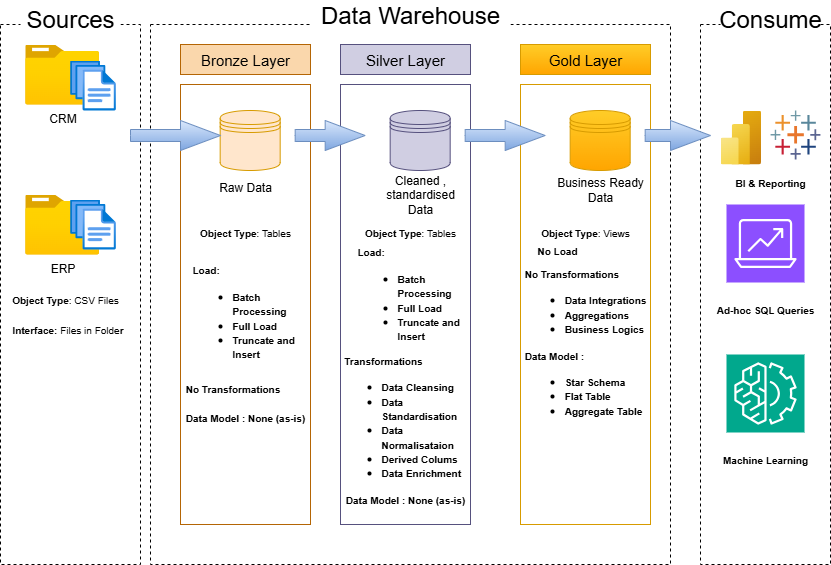

The diagram above was exported from draw.io. Its source (the exported page's mxGraphModel, read from the mxfile embedded in the PNG):
<mxGraphModel dx="1426" dy="849" grid="1" gridSize="10" guides="1" tooltips="1" connect="1" arrows="1" fold="1" page="1" pageScale="1" pageWidth="850" pageHeight="1100" math="0" shadow="0">
  <root>
    <mxCell id="0" />
    <mxCell id="1" parent="0" />
    <mxCell id="kGt438f07WMssE4f1v8A-1" value="" style="rounded=0;whiteSpace=wrap;html=1;fillColor=none;dashed=1;" vertex="1" parent="1">
      <mxGeometry x="10" y="90" width="140" height="540" as="geometry" />
    </mxCell>
    <mxCell id="kGt438f07WMssE4f1v8A-2" value="&lt;font style=&quot;font-size: 24px;&quot;&gt;Sources&lt;/font&gt;" style="rounded=0;whiteSpace=wrap;html=1;strokeColor=none;fillColor=default;" vertex="1" parent="1">
      <mxGeometry x="30" y="70" width="100" height="30" as="geometry" />
    </mxCell>
    <mxCell id="kGt438f07WMssE4f1v8A-3" value="" style="rounded=0;whiteSpace=wrap;html=1;fillColor=none;dashed=1;" vertex="1" parent="1">
      <mxGeometry x="160" y="90" width="520" height="540" as="geometry" />
    </mxCell>
    <mxCell id="kGt438f07WMssE4f1v8A-4" value="&lt;font style=&quot;font-size: 24px;&quot;&gt;Data Warehouse&lt;/font&gt;&lt;div&gt;&lt;font style=&quot;font-size: 24px;&quot;&gt;&lt;br&gt;&lt;/font&gt;&lt;/div&gt;" style="rounded=0;whiteSpace=wrap;html=1;strokeColor=none;fillColor=default;" vertex="1" parent="1">
      <mxGeometry x="320" y="80" width="200" height="30" as="geometry" />
    </mxCell>
    <mxCell id="kGt438f07WMssE4f1v8A-5" value="" style="rounded=0;whiteSpace=wrap;html=1;fillColor=none;dashed=1;" vertex="1" parent="1">
      <mxGeometry x="710" y="90" width="130" height="540" as="geometry" />
    </mxCell>
    <mxCell id="kGt438f07WMssE4f1v8A-7" value="&lt;font style=&quot;font-size: 24px;&quot;&gt;Consume&lt;/font&gt;" style="rounded=0;whiteSpace=wrap;html=1;strokeColor=none;fillColor=default;" vertex="1" parent="1">
      <mxGeometry x="730" y="70" width="100" height="30" as="geometry" />
    </mxCell>
    <mxCell id="kGt438f07WMssE4f1v8A-8" value="&lt;font style=&quot;font-size: 15px;&quot;&gt;Bronze Layer&lt;/font&gt;" style="rounded=0;whiteSpace=wrap;html=1;fillColor=#fad7ac;strokeColor=#b46504;" vertex="1" parent="1">
      <mxGeometry x="190" y="110" width="130" height="30" as="geometry" />
    </mxCell>
    <mxCell id="kGt438f07WMssE4f1v8A-9" value="" style="rounded=0;whiteSpace=wrap;html=1;fillColor=none;strokeColor=#b46504;" vertex="1" parent="1">
      <mxGeometry x="190" y="150" width="130" height="440" as="geometry" />
    </mxCell>
    <mxCell id="kGt438f07WMssE4f1v8A-11" value="" style="rounded=0;whiteSpace=wrap;html=1;fillColor=none;strokeColor=#56517e;" vertex="1" parent="1">
      <mxGeometry x="350" y="150" width="130" height="440" as="geometry" />
    </mxCell>
    <mxCell id="kGt438f07WMssE4f1v8A-12" value="&lt;font style=&quot;font-size: 15px;&quot;&gt;Silver Layer&lt;/font&gt;" style="rounded=0;whiteSpace=wrap;html=1;fillColor=#d0cee2;strokeColor=#56517e;" vertex="1" parent="1">
      <mxGeometry x="350" y="110" width="130" height="30" as="geometry" />
    </mxCell>
    <mxCell id="kGt438f07WMssE4f1v8A-13" value="" style="rounded=0;whiteSpace=wrap;html=1;fillColor=none;strokeColor=#d79b00;gradientColor=#ffa500;" vertex="1" parent="1">
      <mxGeometry x="530" y="150" width="130" height="440" as="geometry" />
    </mxCell>
    <mxCell id="kGt438f07WMssE4f1v8A-14" value="&lt;font style=&quot;font-size: 15px;&quot;&gt;Gold&lt;/font&gt;&lt;span style=&quot;font-size: 15px; background-color: transparent; color: light-dark(rgb(0, 0, 0), rgb(255, 255, 255));&quot;&gt;&amp;nbsp;Layer&lt;/span&gt;" style="rounded=0;whiteSpace=wrap;html=1;fillColor=#ffcd28;strokeColor=#d79b00;gradientColor=#ffa500;" vertex="1" parent="1">
      <mxGeometry x="530" y="110" width="130" height="30" as="geometry" />
    </mxCell>
    <mxCell id="kGt438f07WMssE4f1v8A-19" value="ERP&lt;div&gt;&lt;br&gt;&lt;/div&gt;" style="image;aspect=fixed;html=1;points=[];align=center;fontSize=12;image=img/lib/azure2/general/Folder_Blank.svg;" vertex="1" parent="1">
      <mxGeometry x="34.67" y="260" width="73.93" height="60" as="geometry" />
    </mxCell>
    <mxCell id="kGt438f07WMssE4f1v8A-20" value="" style="image;aspect=fixed;html=1;points=[];align=center;fontSize=12;image=img/lib/azure2/general/Files.svg;" vertex="1" parent="1">
      <mxGeometry x="79.61999999999999" y="265" width="45.71" height="50" as="geometry" />
    </mxCell>
    <mxCell id="kGt438f07WMssE4f1v8A-21" value="CRM" style="image;aspect=fixed;html=1;points=[];align=center;fontSize=12;image=img/lib/azure2/general/Folder_Blank.svg;" vertex="1" parent="1">
      <mxGeometry x="34.67" y="110" width="73.93" height="60" as="geometry" />
    </mxCell>
    <mxCell id="kGt438f07WMssE4f1v8A-22" value="" style="image;aspect=fixed;html=1;points=[];align=center;fontSize=12;image=img/lib/azure2/general/Files.svg;" vertex="1" parent="1">
      <mxGeometry x="79.61999999999999" y="126" width="45.71" height="50" as="geometry" />
    </mxCell>
    <mxCell id="kGt438f07WMssE4f1v8A-23" value="&lt;font style=&quot;font-size: 10px;&quot;&gt;&lt;b style=&quot;&quot;&gt;Object Type&lt;/b&gt;: CSV Files&lt;/font&gt;" style="rounded=0;whiteSpace=wrap;html=1;strokeColor=none;fillColor=none;" vertex="1" parent="1">
      <mxGeometry x="20" y="350" width="110" height="30" as="geometry" />
    </mxCell>
    <mxCell id="kGt438f07WMssE4f1v8A-24" value="&lt;font style=&quot;font-size: 10px;&quot;&gt;&lt;b style=&quot;&quot;&gt;Interface: &lt;/b&gt;Files in Folde&lt;b style=&quot;&quot;&gt;r&lt;/b&gt;&lt;/font&gt;" style="rounded=0;whiteSpace=wrap;html=1;fillColor=none;strokeColor=none;" vertex="1" parent="1">
      <mxGeometry x="14.67" y="380" width="125.33" height="30" as="geometry" />
    </mxCell>
    <mxCell id="kGt438f07WMssE4f1v8A-25" value="" style="shape=datastore;whiteSpace=wrap;html=1;fillColor=#ffe6cc;strokeColor=#d79b00;" vertex="1" parent="1">
      <mxGeometry x="229.67" y="176" width="60" height="60" as="geometry" />
    </mxCell>
    <mxCell id="kGt438f07WMssE4f1v8A-26" value="" style="shape=datastore;whiteSpace=wrap;html=1;fillColor=#d0cee2;strokeColor=#56517e;" vertex="1" parent="1">
      <mxGeometry x="399.67" y="176" width="60" height="60" as="geometry" />
    </mxCell>
    <mxCell id="kGt438f07WMssE4f1v8A-27" value="" style="shape=datastore;whiteSpace=wrap;html=1;fillColor=#ffcd28;strokeColor=#d79b00;gradientColor=#ffa500;" vertex="1" parent="1">
      <mxGeometry x="579.67" y="176" width="60" height="60" as="geometry" />
    </mxCell>
    <mxCell id="kGt438f07WMssE4f1v8A-28" value="" style="html=1;shadow=0;dashed=0;align=center;verticalAlign=middle;shape=mxgraph.arrows2.arrow;dy=0.6;dx=40;notch=0;fillColor=#dae8fc;gradientColor=#7ea6e0;strokeColor=#6c8ebf;" vertex="1" parent="1">
      <mxGeometry x="140" y="186" width="90" height="30" as="geometry" />
    </mxCell>
    <mxCell id="kGt438f07WMssE4f1v8A-29" value="" style="html=1;shadow=0;dashed=0;align=center;verticalAlign=middle;shape=mxgraph.arrows2.arrow;dy=0.6;dx=40;notch=0;fillColor=#dae8fc;gradientColor=#7ea6e0;strokeColor=#6c8ebf;" vertex="1" parent="1">
      <mxGeometry x="304.67" y="186" width="70" height="30" as="geometry" />
    </mxCell>
    <mxCell id="kGt438f07WMssE4f1v8A-30" value="" style="html=1;shadow=0;dashed=0;align=center;verticalAlign=middle;shape=mxgraph.arrows2.arrow;dy=0.6;dx=40;notch=0;fillColor=#dae8fc;gradientColor=#7ea6e0;strokeColor=#6c8ebf;" vertex="1" parent="1">
      <mxGeometry x="474.67" y="186" width="80" height="30" as="geometry" />
    </mxCell>
    <mxCell id="kGt438f07WMssE4f1v8A-31" value="" style="html=1;shadow=0;dashed=0;align=center;verticalAlign=middle;shape=mxgraph.arrows2.arrow;dy=0.6;dx=40;notch=0;fillColor=#dae8fc;gradientColor=#7ea6e0;strokeColor=#6c8ebf;" vertex="1" parent="1">
      <mxGeometry x="654.67" y="186" width="65.33" height="30" as="geometry" />
    </mxCell>
    <mxCell id="kGt438f07WMssE4f1v8A-32" value="Raw Data" style="rounded=0;whiteSpace=wrap;html=1;fillColor=none;strokeColor=none;" vertex="1" parent="1">
      <mxGeometry x="210" y="242.5" width="90" height="20" as="geometry" />
    </mxCell>
    <mxCell id="kGt438f07WMssE4f1v8A-33" value="Cleaned , standardised Data" style="rounded=0;whiteSpace=wrap;html=1;fillColor=none;strokeColor=none;" vertex="1" parent="1">
      <mxGeometry x="384.67" y="250" width="90" height="20" as="geometry" />
    </mxCell>
    <mxCell id="kGt438f07WMssE4f1v8A-35" value="Business Ready Data" style="rounded=0;whiteSpace=wrap;html=1;fillColor=none;strokeColor=none;" vertex="1" parent="1">
      <mxGeometry x="564.67" y="245" width="90" height="20" as="geometry" />
    </mxCell>
    <mxCell id="kGt438f07WMssE4f1v8A-38" value="&lt;font style=&quot;font-size: 10px;&quot;&gt;&lt;b style=&quot;&quot;&gt;Object Type&lt;/b&gt;: Tables&lt;/font&gt;" style="rounded=0;whiteSpace=wrap;html=1;strokeColor=none;fillColor=none;" vertex="1" parent="1">
      <mxGeometry x="200" y="282.5" width="110" height="30" as="geometry" />
    </mxCell>
    <mxCell id="kGt438f07WMssE4f1v8A-39" value="&lt;span style=&quot;font-size: 10px;&quot;&gt;&lt;b&gt;Load:&amp;nbsp;&lt;/b&gt;&lt;/span&gt;&lt;div&gt;&lt;ul&gt;&lt;li&gt;&lt;span style=&quot;font-size: 10px;&quot;&gt;&lt;b&gt;Batch Processing&lt;/b&gt;&lt;/span&gt;&lt;/li&gt;&lt;li&gt;&lt;span style=&quot;font-size: 10px;&quot;&gt;&lt;b&gt;Full Load&lt;/b&gt;&lt;/span&gt;&lt;/li&gt;&lt;li&gt;&lt;span style=&quot;font-size: 10px;&quot;&gt;&lt;b&gt;Truncate and Insert&lt;/b&gt;&lt;/span&gt;&lt;/li&gt;&lt;/ul&gt;&lt;/div&gt;" style="rounded=0;whiteSpace=wrap;html=1;strokeColor=none;fillColor=none;align=left;" vertex="1" parent="1">
      <mxGeometry x="200" y="327.5" width="110" height="110" as="geometry" />
    </mxCell>
    <mxCell id="kGt438f07WMssE4f1v8A-40" value="&lt;div style=&quot;text-align: left;&quot;&gt;&lt;b style=&quot;font-size: 10px; background-color: transparent; color: light-dark(rgb(0, 0, 0), rgb(255, 255, 255));&quot;&gt;No Transformations&lt;/b&gt;&lt;/div&gt;&lt;div&gt;&lt;span style=&quot;font-size: 10px;&quot;&gt;&lt;b&gt;&lt;br&gt;&lt;/b&gt;&lt;/span&gt;&lt;/div&gt;&lt;div&gt;&lt;span style=&quot;font-size: 10px;&quot;&gt;&lt;b&gt;Data Model : None (as-is)&lt;/b&gt;&lt;/span&gt;&lt;/div&gt;" style="rounded=0;whiteSpace=wrap;html=1;strokeColor=none;fillColor=none;" vertex="1" parent="1">
      <mxGeometry x="190" y="437.5" width="130" height="60" as="geometry" />
    </mxCell>
    <mxCell id="kGt438f07WMssE4f1v8A-44" value="&lt;font style=&quot;font-size: 10px;&quot;&gt;&lt;b style=&quot;&quot;&gt;Object Type&lt;/b&gt;: Tables&lt;/font&gt;" style="rounded=0;whiteSpace=wrap;html=1;strokeColor=none;fillColor=none;" vertex="1" parent="1">
      <mxGeometry x="365" y="282.5" width="110" height="30" as="geometry" />
    </mxCell>
    <mxCell id="kGt438f07WMssE4f1v8A-45" value="&lt;span style=&quot;font-size: 10px;&quot;&gt;&lt;b&gt;Load:&amp;nbsp;&lt;/b&gt;&lt;/span&gt;&lt;div&gt;&lt;ul&gt;&lt;li&gt;&lt;span style=&quot;font-size: 10px;&quot;&gt;&lt;b&gt;Batch Processing&lt;/b&gt;&lt;/span&gt;&lt;/li&gt;&lt;li&gt;&lt;span style=&quot;font-size: 10px;&quot;&gt;&lt;b&gt;Full Load&lt;/b&gt;&lt;/span&gt;&lt;/li&gt;&lt;li&gt;&lt;span style=&quot;font-size: 10px;&quot;&gt;&lt;b&gt;Truncate and Insert&lt;/b&gt;&lt;/span&gt;&lt;/li&gt;&lt;/ul&gt;&lt;/div&gt;" style="rounded=0;whiteSpace=wrap;html=1;strokeColor=none;fillColor=none;align=left;" vertex="1" parent="1">
      <mxGeometry x="365" y="310" width="110" height="110" as="geometry" />
    </mxCell>
    <mxCell id="kGt438f07WMssE4f1v8A-46" value="&lt;div style=&quot;text-align: left;&quot;&gt;&lt;b style=&quot;font-size: 10px; background-color: transparent; color: light-dark(rgb(0, 0, 0), rgb(255, 255, 255));&quot;&gt;&amp;nbsp;Transformations&lt;/b&gt;&lt;/div&gt;&lt;div style=&quot;text-align: left;&quot;&gt;&lt;ul&gt;&lt;li&gt;&lt;b style=&quot;font-size: 10px; background-color: transparent; color: light-dark(rgb(0, 0, 0), rgb(255, 255, 255));&quot;&gt;Data Cleansing&lt;/b&gt;&lt;/li&gt;&lt;li&gt;&lt;b style=&quot;font-size: 10px; background-color: transparent; color: light-dark(rgb(0, 0, 0), rgb(255, 255, 255));&quot;&gt;Data Standardisation&lt;/b&gt;&lt;/li&gt;&lt;li&gt;&lt;b style=&quot;font-size: 10px; background-color: transparent; color: light-dark(rgb(0, 0, 0), rgb(255, 255, 255));&quot;&gt;Data Normalisataion&lt;/b&gt;&lt;/li&gt;&lt;li&gt;&lt;b style=&quot;font-size: 10px; background-color: transparent; color: light-dark(rgb(0, 0, 0), rgb(255, 255, 255));&quot;&gt;Derived Colums&lt;/b&gt;&lt;/li&gt;&lt;li&gt;&lt;b style=&quot;font-size: 10px; background-color: transparent; color: light-dark(rgb(0, 0, 0), rgb(255, 255, 255));&quot;&gt;Data Enrichment&lt;/b&gt;&lt;/li&gt;&lt;/ul&gt;&lt;/div&gt;&lt;div&gt;&lt;b style=&quot;font-size: 10px; background-color: transparent; color: light-dark(rgb(0, 0, 0), rgb(255, 255, 255));&quot;&gt;Data Model : None (as-is)&lt;/b&gt;&lt;/div&gt;" style="rounded=0;whiteSpace=wrap;html=1;strokeColor=none;fillColor=none;" vertex="1" parent="1">
      <mxGeometry x="350" y="410" width="130" height="170" as="geometry" />
    </mxCell>
    <mxCell id="kGt438f07WMssE4f1v8A-50" value="&lt;font style=&quot;font-size: 10px;&quot;&gt;&lt;b style=&quot;&quot;&gt;Object Type&lt;/b&gt;: Views&lt;/font&gt;" style="rounded=0;whiteSpace=wrap;html=1;strokeColor=none;fillColor=none;" vertex="1" parent="1">
      <mxGeometry x="540" y="282.5" width="110" height="30" as="geometry" />
    </mxCell>
    <mxCell id="kGt438f07WMssE4f1v8A-51" value="&lt;span style=&quot;font-size: 10px;&quot;&gt;&lt;b&gt;No Load&lt;/b&gt;&lt;/span&gt;" style="rounded=0;whiteSpace=wrap;html=1;strokeColor=none;fillColor=none;align=left;" vertex="1" parent="1">
      <mxGeometry x="545" y="305" width="110" height="22.5" as="geometry" />
    </mxCell>
    <mxCell id="kGt438f07WMssE4f1v8A-52" value="&lt;div style=&quot;text-align: left;&quot;&gt;&lt;b style=&quot;font-size: 10px; background-color: transparent; color: light-dark(rgb(0, 0, 0), rgb(255, 255, 255));&quot;&gt;No Transformations&lt;/b&gt;&lt;/div&gt;&lt;div style=&quot;text-align: left;&quot;&gt;&lt;ul&gt;&lt;li&gt;&lt;b style=&quot;font-size: 10px; background-color: transparent; color: light-dark(rgb(0, 0, 0), rgb(255, 255, 255));&quot;&gt;Data Integrations&lt;/b&gt;&lt;/li&gt;&lt;li&gt;&lt;span style=&quot;font-size: 10px;&quot;&gt;&lt;b&gt;Aggregations&lt;/b&gt;&lt;/span&gt;&lt;/li&gt;&lt;li&gt;&lt;span style=&quot;font-size: 10px;&quot;&gt;&lt;b&gt;Business Logics&lt;/b&gt;&lt;/span&gt;&lt;/li&gt;&lt;/ul&gt;&lt;/div&gt;&lt;div style=&quot;text-align: left;&quot;&gt;&lt;b style=&quot;font-size: 10px; background-color: transparent; color: light-dark(rgb(0, 0, 0), rgb(255, 255, 255));&quot;&gt;Data Model :&lt;/b&gt;&lt;/div&gt;&lt;div style=&quot;text-align: left;&quot;&gt;&lt;ul&gt;&lt;li&gt;&lt;b style=&quot;font-size: 10px; background-color: transparent; color: light-dark(rgb(0, 0, 0), rgb(255, 255, 255));&quot;&gt;Star Schema&lt;/b&gt;&lt;/li&gt;&lt;li&gt;&lt;b style=&quot;font-size: 10px; background-color: transparent; color: light-dark(rgb(0, 0, 0), rgb(255, 255, 255));&quot;&gt;Flat Table&lt;/b&gt;&lt;/li&gt;&lt;li&gt;&lt;b style=&quot;font-size: 10px; background-color: transparent; color: light-dark(rgb(0, 0, 0), rgb(255, 255, 255));&quot;&gt;Aggregate Table&lt;/b&gt;&lt;/li&gt;&lt;/ul&gt;&lt;/div&gt;" style="rounded=0;whiteSpace=wrap;html=1;strokeColor=none;fillColor=none;" vertex="1" parent="1">
      <mxGeometry x="530" y="327.5" width="130" height="170" as="geometry" />
    </mxCell>
    <mxCell id="kGt438f07WMssE4f1v8A-53" value="" style="image;aspect=fixed;html=1;points=[];align=center;fontSize=12;image=img/lib/azure2/analytics/Power_BI_Embedded.svg;" vertex="1" parent="1">
      <mxGeometry x="730" y="176" width="40.5" height="54" as="geometry" />
    </mxCell>
    <mxCell id="kGt438f07WMssE4f1v8A-54" value="" style="verticalLabelPosition=bottom;aspect=fixed;html=1;shape=mxgraph.salesforce.analytics;" vertex="1" parent="1">
      <mxGeometry x="780" y="176" width="50" height="49" as="geometry" />
    </mxCell>
    <mxCell id="kGt438f07WMssE4f1v8A-55" value="" style="sketch=0;points=[[0,0,0],[0.25,0,0],[0.5,0,0],[0.75,0,0],[1,0,0],[0,1,0],[0.25,1,0],[0.5,1,0],[0.75,1,0],[1,1,0],[0,0.25,0],[0,0.5,0],[0,0.75,0],[1,0.25,0],[1,0.5,0],[1,0.75,0]];outlineConnect=0;fontColor=#232F3E;fillColor=#8C4FFF;strokeColor=#ffffff;dashed=0;verticalLabelPosition=bottom;verticalAlign=top;align=center;html=1;fontSize=12;fontStyle=0;aspect=fixed;shape=mxgraph.aws4.resourceIcon;resIcon=mxgraph.aws4.analytics;" vertex="1" parent="1">
      <mxGeometry x="736" y="270" width="78" height="78" as="geometry" />
    </mxCell>
    <mxCell id="kGt438f07WMssE4f1v8A-56" value="" style="sketch=0;points=[[0,0,0],[0.25,0,0],[0.5,0,0],[0.75,0,0],[1,0,0],[0,1,0],[0.25,1,0],[0.5,1,0],[0.75,1,0],[1,1,0],[0,0.25,0],[0,0.5,0],[0,0.75,0],[1,0.25,0],[1,0.5,0],[1,0.75,0]];outlineConnect=0;fontColor=#232F3E;fillColor=#01A88D;strokeColor=#ffffff;dashed=0;verticalLabelPosition=bottom;verticalAlign=top;align=center;html=1;fontSize=12;fontStyle=0;aspect=fixed;shape=mxgraph.aws4.resourceIcon;resIcon=mxgraph.aws4.machine_learning;" vertex="1" parent="1">
      <mxGeometry x="736" y="420" width="78" height="78" as="geometry" />
    </mxCell>
    <mxCell id="kGt438f07WMssE4f1v8A-57" value="&lt;span style=&quot;font-size: 10px;&quot;&gt;&lt;b&gt;BI &amp;amp; Reporting&lt;/b&gt;&lt;/span&gt;" style="rounded=0;whiteSpace=wrap;html=1;strokeColor=none;fillColor=none;" vertex="1" parent="1">
      <mxGeometry x="725" y="232.5" width="110" height="30" as="geometry" />
    </mxCell>
    <mxCell id="kGt438f07WMssE4f1v8A-58" value="&lt;span style=&quot;font-size: 10px;&quot;&gt;&lt;b&gt;Ad-hoc SQL Queries&lt;/b&gt;&lt;/span&gt;" style="rounded=0;whiteSpace=wrap;html=1;strokeColor=none;fillColor=none;" vertex="1" parent="1">
      <mxGeometry x="720" y="360" width="110" height="30" as="geometry" />
    </mxCell>
    <mxCell id="kGt438f07WMssE4f1v8A-59" value="&lt;span style=&quot;font-size: 10px;&quot;&gt;&lt;b&gt;Machine Learning&lt;/b&gt;&lt;/span&gt;" style="rounded=0;whiteSpace=wrap;html=1;strokeColor=none;fillColor=none;" vertex="1" parent="1">
      <mxGeometry x="720" y="510" width="110" height="30" as="geometry" />
    </mxCell>
  </root>
</mxGraphModel>